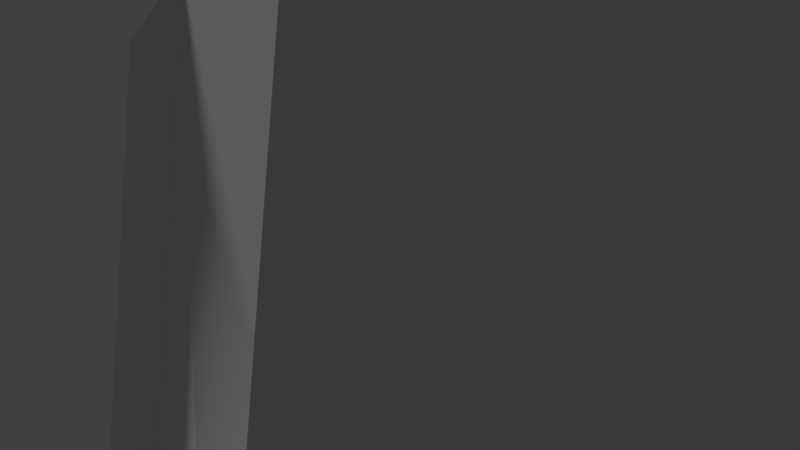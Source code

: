 # Source: Barn.blend  (saved by Blender 2.79.0; exported with 4.5.12 LTS)
import bpy
from mathutils import Matrix  # noqa: F401  (used for matrix-valued properties, if any)

bpy.ops.wm.read_factory_settings(use_empty=True)
scene = bpy.context.scene
scene.name = 'Scene'

# ---- collections
col_collection_1 = bpy.data.collections.new('Collection 1'); scene.collection.children.link(col_collection_1)

# ---- world
world_world = bpy.data.worlds.new('World'); scene.world = world_world
world_world.color = (0.05088, 0.05088, 0.05088)
world_world.use_sun_shadow = False
world_world.sun_shadow_jitter_overblur = 0.0
world_world.cycles.sampling_method = 'MANUAL'

# ---- cameras
cam_camera_001 = bpy.data.cameras.new('Camera.001')
cam_camera_001.clip_end = 100.0
cam_camera_001.lens = 35.0
cam_camera_001.sensor_width = 32.0
cam_camera_001.sensor_height = 18.0
cam_camera_001.display_size = 2.0
cam_camera_001.dof.focus_distance = 0.0
cam_camera_001.dof.aperture_fstop = 128.0
cam_camera_001.dof.aperture_blades = 6

# ---- meshes
me_plane_001 = bpy.data.meshes.new('Plane.001')
me_plane_001.from_pydata([(-1.0, -1.0, 0.0), (1.0, -1.0, 0.0), (-1.0, 1.0, 0.0), (1.0, 1.0, 0.0), (-1.847, 1.167, 5.592), (-1.585, -1.447, 4.973), (1.101, -1.441, 4.973), (0.8392, 1.173, 5.592), (0.8617, 2.911, -0.01263), (-0.8471, 2.912, -0.01281), (0.6572, 3.534, 4.8), (-1.638, 3.531, 4.801), (1.05, -0.9816, 4.631), (0.8821, 0.691, 4.996), (0.9882, 0.6669, 0.4091), (0.9903, -0.5916, 0.3366), (-0.1046, -0.949, 4.646), (-0.2752, 0.7294, 4.983), (0.2315, 0.6298, 0.3977), (0.2177, -0.6297, 0.3458), (0.8258, 1.561, 4.932), (0.7032, 3.104, 4.532), (0.8732, 2.617, 0.3548), (0.9609, 1.396, 0.3905), (-0.3012, 1.559, 4.931), (-0.4238, 3.102, 4.531), (-0.2537, 2.615, 0.3541), (-0.1661, 1.394, 0.3898)], [], [(0, 2, 3, 1), (5, 6, 7, 4), (1, 3, 7, 13, 14, 15, 12, 6), (2, 0, 5, 4), (7, 3, 23, 20, 21, 10), (0, 1, 6, 5), (8, 9, 11, 10), (2, 4, 11, 9), (4, 7, 10, 11), (3, 2, 9, 8), (16, 19, 18, 17), (6, 12, 13, 7), (14, 13, 17, 18), (15, 14, 18, 19), (13, 12, 16, 17), (12, 15, 19, 16), (26, 25, 24, 27), (10, 21, 22, 23, 3, 8), (20, 23, 27, 24), (22, 21, 25, 26), (23, 22, 26, 27), (21, 20, 24, 25)])
_uv = me_plane_001.uv_layers.new(name='UVMap')
_uv.uv.foreach_set('vector', [0.05891, 0.5255, 0.08228, 0.5255, 0.08228, 0.5489, 0.05891, 0.5489, 0.05426, 0.5255, 0.07763, 0.5255, 0.07763, 0.5489, 0.05426, 0.5489, 0.02254, 0.507, 0.0308, 0.5036, 0.03422, 0.4953, 0.0308, 0.4871, 0.02254, 0.4837, 0.01428, 0.4871, 0.01086, 0.4953, 0.01428, 0.5036, 0.05891, 0.5255, 0.08228, 0.5255, 0.08228, 0.5489, 0.05891, 0.5489, 0.02254, 0.507, 0.03266, 0.5012, 0.03266, 0.4895, 0.02254, 0.4837, 0.01242, 0.4895, 0.01242, 0.5012, 0.05426, 0.5255, 0.07763, 0.5255, 0.07763, 0.5489, 0.05426, 0.5489, 0.05426, 0.5255, 0.07763, 0.5255, 0.07763, 0.5489, 0.05426, 0.5489, 0.05891, 0.5255, 0.08228, 0.5255, 0.08228, 0.5489, 0.05891, 0.5489, 0.05426, 0.5255, 0.07763, 0.5255, 0.07763, 0.5489, 0.05426, 0.5489, 0.05891, 0.5255, 0.08228, 0.5255, 0.08228, 0.5489, 0.05891, 0.5489, 0.05891, 0.5255, 0.08228, 0.5255, 0.08228, 0.5489, 0.05891, 0.5489, 0.01086, 0.4837, 0.03422, 0.4837, 0.03422, 0.507, 0.01086, 0.507, 0.05891, 0.5255, 0.08228, 0.5255, 0.08228, 0.5489, 0.05891, 0.5489, 0.05891, 0.5255, 0.08228, 0.5255, 0.08228, 0.5489, 0.05891, 0.5489, 0.05891, 0.5255, 0.08228, 0.5255, 0.08228, 0.5489, 0.05891, 0.5489, 0.05891, 0.5255, 0.08228, 0.5255, 0.08228, 0.5489, 0.05891, 0.5489, 0.05891, 0.5255, 0.08228, 0.5255, 0.08228, 0.5489, 0.05891, 0.5489, 0.02254, 0.507, 0.03266, 0.5012, 0.03266, 0.4895, 0.02254, 0.4837, 0.01242, 0.4895, 0.01242, 0.5012, 0.05891, 0.5255, 0.08228, 0.5255, 0.08228, 0.5489, 0.05891, 0.5489, 0.05891, 0.5255, 0.08228, 0.5255, 0.08228, 0.5489, 0.05891, 0.5489, 0.05891, 0.5255, 0.08228, 0.5255, 0.08228, 0.5489, 0.05891, 0.5489, 0.05891, 0.5255, 0.08228, 0.5255, 0.08228, 0.5489, 0.05891, 0.5489])
me_plane_001.use_remesh_preserve_volume = False
me_plane_001.use_remesh_preserve_attributes = False
me_plane_001.use_mirror_vertex_groups = False
me_plane_001.update()
me_plane = bpy.data.meshes.new('Plane')
me_plane.from_pydata([(-0.7973, -1.0, 0.0), (0.8194, -1.0, 0.0), (-0.7973, 1.0, 0.0), (0.8194, 1.0, 0.0), (-0.9638, -1.159, 1.654), (0.8699, -1.082, 1.76), (-1.012, 1.183, 1.869), (0.986, 1.089, 1.746), (0.5514, 1.097, 2.478), (-0.02597, 1.099, 2.657), (-0.6063, 1.143, 2.475), (-1.115, 1.299, 1.814), (-1.062, -1.288, 1.577), (0.4086, -1.2, 2.388), (-0.132, -1.197, 2.531), (-0.6054, -1.154, 2.373), (0.9632, -1.203, 1.694), (1.091, 1.195, 1.679), (0.6115, 1.203, 2.487), (-0.02617, 1.206, 2.685), (-0.6671, 1.255, 2.484), (0.4538, -1.333, 2.388), (-0.1433, -1.33, 2.545), (-0.6661, -1.282, 2.372), (-0.02715, 1.25, 2.808), (-0.6945, 1.301, 2.599), (0.6368, 1.247, 2.602), (1.137, 1.239, 1.76), (1.003, -1.258, 1.777), (-1.161, 1.347, 1.902), (-1.106, -1.346, 1.655), (0.4726, -1.394, 2.499), (-0.1491, -1.391, 2.663), (-0.6935, -1.34, 2.482), (1.199, -1.01, 1.579), (1.305, 0.9688, 1.566), (1.342, 1.005, 1.633), (1.232, -1.056, 1.647), (-1.345, 1.112, 1.676), (-1.301, -1.086, 1.474), (-1.384, 1.153, 1.75), (-1.338, -1.136, 1.541), (0.312, 1.11, 2.368), (-0.2597, 1.125, 2.391), (-0.2606, 1.144, 2.021), (0.3395, 1.116, 2.0), (0.3091, 1.033, 2.366), (-0.2627, 1.048, 2.388), (-0.2635, 1.067, 2.018), (0.3365, 1.038, 1.998), (0.3975, 1.11, 2.131), (-0.335, 1.144, 2.119), (-0.3384, 1.149, 1.979), (0.4042, 1.114, 1.932), (0.3868, 1.103, 2.451), (-0.3266, 1.131, 2.468), (0.3133, 1.135, 2.369), (-0.2585, 1.15, 2.391), (-0.2593, 1.169, 2.021), (0.3408, 1.14, 2.001), (0.3988, 1.135, 2.131), (-0.3338, 1.169, 2.119), (-0.3372, 1.174, 1.98), (0.4055, 1.139, 1.933), (0.3881, 1.128, 2.451), (-0.3253, 1.156, 2.469), (0.8194, 1.0, 0.0), (1.378, 1.105, 0.01142), (1.459, 2.59, 0.0002848), (-0.4921, 3.199, 0.01109), (-1.746, 1.688, 0.03589), (-0.771, 1.022, 0.0002853), (0.7985, 1.022, 0.0002853), (1.34, 1.124, 0.01137), (1.42, 2.566, 0.0005618), (-0.4747, 3.158, 0.01105), (-1.692, 1.691, 0.03513), (-0.771, 1.022, 0.0002853), (0.7985, 1.022, 0.0002853), (1.34, 1.124, 0.01137), (1.42, 2.566, 0.0005618), (-0.4747, 3.158, 0.01105), (-1.692, 1.691, 0.03513), (0.82, 0.9987, 0.1416), (1.378, 1.104, 0.153), (1.46, 2.589, 0.1419), (-0.4914, 3.198, 0.1527), (-1.745, 1.687, 0.1775), (0.7991, 1.021, 0.1419), (1.341, 1.123, 0.153), (-0.7966, 0.9987, 0.1416), (1.42, 2.565, 0.1422), (-0.4741, 3.156, 0.1527), (-1.691, 1.689, 0.1768), (-0.7704, 1.021, 0.1419)], [(3, 66)], [(4, 6, 7, 5), (2, 0, 4, 6), (3, 2, 6, 7), (0, 1, 5, 4), (1, 3, 7, 5), (4, 15, 23, 12), (13, 14, 15, 4, 5), (6, 4, 12, 11), (7, 6, 10, 51, 52, 53, 50, 8), (13, 5, 16, 21), (20, 11, 29, 25), (12, 23, 33, 30), (17, 27, 36, 35), (18, 19, 24, 26), (14, 13, 21, 22), (7, 8, 18, 17), (15, 14, 22, 23), (10, 6, 11, 20), (5, 7, 17, 16), (26, 31, 28, 27), (24, 32, 31, 26), (29, 30, 33, 25), (25, 33, 32, 24), (21, 16, 28, 31), (19, 20, 25, 24), (22, 21, 31, 32), (11, 12, 39, 38), (23, 22, 32, 33), (17, 18, 26, 27), (34, 35, 36, 37), (16, 17, 35, 34), (27, 28, 37, 36), (28, 16, 34, 37), (38, 39, 41, 40), (29, 11, 38, 40), (30, 29, 40, 41), (12, 30, 41, 39), (47, 46, 49, 48), (8, 50, 54, 55, 51, 10, 9), (45, 44, 48, 49), (42, 45, 49, 46), (44, 43, 47, 48), (60, 63, 62, 61, 58, 59), (51, 55, 65, 61), (45, 42, 56, 59), (61, 65, 64, 60, 59, 56, 57, 58), (42, 43, 57, 56), (53, 52, 62, 63), (54, 50, 60, 64), (43, 44, 58, 57), (50, 53, 63, 60), (44, 45, 59, 58), (55, 54, 64, 65), (52, 51, 61, 62), (70, 2, 90, 87), (72, 66, 83, 88), (76, 75, 92, 93), (67, 68, 85, 84), (73, 72, 88, 89), (76, 71, 77, 82), (74, 75, 81, 80), (75, 76, 82, 81), (73, 74, 80, 79), (72, 73, 79, 78), (87, 90, 94, 93), (86, 87, 93, 92), (84, 85, 91, 89), (85, 86, 92, 91), (83, 84, 89, 88), (68, 69, 86, 85), (71, 76, 93, 94), (74, 73, 89, 91), (69, 70, 87, 86), (2, 71, 94, 90), (66, 67, 84, 83), (75, 74, 91, 92)])
_uv = me_plane.uv_layers.new(name='UVMap')
_uv.uv.foreach_set('vector', [0.05677, 0.5427, 0.0638, 0.5422, 0.0638, 0.5482, 0.05729, 0.5482, 0.06567, 0.5349, 0.06391, 0.5349, 0.05907, 0.5292, 0.07077, 0.5308, 0.02045, 0.5441, 0.02071, 0.5426, 0.02582, 0.5385, 0.02582, 0.5491, 0.06391, 0.5349, 0.06411, 0.536, 0.05677, 0.5422, 0.05907, 0.5292, 0.06411, 0.536, 0.06541, 0.5363, 0.07077, 0.5414, 0.05677, 0.5422, 0.07965, 0.5424, 0.07701, 0.5411, 0.07714, 0.541, 0.08014, 0.5421, 0.07336, 0.5417, 0.07528, 0.5415, 0.07701, 0.5411, 0.07965, 0.5424, 0.07124, 0.5429, 0.07338, 0.4892, 0.07227, 0.5024, 0.07276, 0.5021, 0.07414, 0.4892, 0.07124, 0.5314, 0.08076, 0.5292, 0.07814, 0.5312, 0.07678, 0.5313, 0.07662, 0.5315, 0.07465, 0.5311, 0.07458, 0.5311, 0.07464, 0.5322, 0.07336, 0.5417, 0.07124, 0.5429, 0.07081, 0.5423, 0.07313, 0.5419, 0.02303, 0.485, 0.02615, 0.4831, 0.02622, 0.4832, 0.02294, 0.4851, 0.02477, 0.4959, 0.02178, 0.4948, 0.02162, 0.4947, 0.02461, 0.4955, 0.01563, 0.4856, 0.01593, 0.486, 0.01567, 0.4867, 0.01579, 0.4868, 0.01899, 0.4862, 0.0209, 0.486, 0.02088, 0.4861, 0.019, 0.4864, 0.07528, 0.5415, 0.07336, 0.5417, 0.07313, 0.5419, 0.07526, 0.5413, 0.06385, 0.4914, 0.06726, 0.4922, 0.06698, 0.4924, 0.06361, 0.4918, 0.07701, 0.5411, 0.07528, 0.5415, 0.07526, 0.5413, 0.07714, 0.541, 0.07076, 0.4912, 0.07338, 0.4892, 0.07414, 0.4892, 0.07101, 0.4912, 0.06385, 0.5029, 0.06385, 0.4914, 0.06361, 0.4918, 0.06343, 0.5024, 0.07437, 0.5326, 0.07306, 0.5422, 0.0709, 0.5418, 0.0713, 0.5322, 0.02888, 0.5353, 0.02786, 0.5443, 0.02569, 0.5453, 0.027, 0.5356, 0.08159, 0.5294, 0.07998, 0.5416, 0.07699, 0.5408, 0.0783, 0.5312, 0.03093, 0.5343, 0.02962, 0.5439, 0.02786, 0.5443, 0.02888, 0.5353, 0.01777, 0.4958, 0.01545, 0.4962, 0.01554, 0.4957, 0.01769, 0.4961, 0.0209, 0.486, 0.02303, 0.485, 0.02294, 0.4851, 0.02088, 0.4861, 0.01989, 0.4952, 0.01777, 0.4958, 0.01769, 0.4961, 0.01987, 0.4951, 0.07414, 0.4892, 0.07276, 0.5021, 0.07271, 0.5009, 0.07391, 0.4903, 0.02178, 0.4948, 0.01989, 0.4952, 0.01987, 0.4951, 0.02162, 0.4947, 0.01563, 0.4856, 0.01899, 0.4862, 0.019, 0.4864, 0.01593, 0.486, 0.01557, 0.4951, 0.01579, 0.4868, 0.01567, 0.4867, 0.01541, 0.4951, 0.06343, 0.5024, 0.06361, 0.4918, 0.06378, 0.4929, 0.06355, 0.5012, 0.02147, 0.5322, 0.02107, 0.5418, 0.02095, 0.5412, 0.02121, 0.5329, 0.01554, 0.4957, 0.01545, 0.4962, 0.01557, 0.4951, 0.01541, 0.4951, 0.02593, 0.4841, 0.02473, 0.4947, 0.02491, 0.4948, 0.02616, 0.4841, 0.02622, 0.4832, 0.02615, 0.4831, 0.02593, 0.4841, 0.02616, 0.4841, 0.03015, 0.5416, 0.03175, 0.5294, 0.0317, 0.5302, 0.03045, 0.5409, 0.02477, 0.4959, 0.02461, 0.4955, 0.02491, 0.4948, 0.02473, 0.4947, 0.1138, 0.4963, 0.1126, 0.4964, 0.1124, 0.4957, 0.1137, 0.4958, 0.07464, 0.5322, 0.07458, 0.5311, 0.07503, 0.5319, 0.07724, 0.5316, 0.07678, 0.5313, 0.07814, 0.5312, 0.07627, 0.532, 0.1076, 0.4985, 0.109, 0.4986, 0.109, 0.4986, 0.1077, 0.4986, 0.1078, 0.4992, 0.1076, 0.4985, 0.1077, 0.4986, 0.1079, 0.4992, 0.109, 0.4986, 0.1092, 0.4991, 0.1091, 0.4991, 0.109, 0.4986, 0.02551, 0.498, 0.0255, 0.4978, 0.02743, 0.4982, 0.02748, 0.4981, 0.02732, 0.4981, 0.02569, 0.4978, 0.07678, 0.5313, 0.07724, 0.5316, 0.07711, 0.5317, 0.0767, 0.5313, 0.07503, 0.5311, 0.07524, 0.5318, 0.07518, 0.5317, 0.0749, 0.5311, 0.02748, 0.4981, 0.02789, 0.4984, 0.02583, 0.4987, 0.02551, 0.498, 0.02569, 0.4978, 0.02597, 0.4985, 0.02758, 0.4984, 0.02732, 0.4981, 0.07524, 0.5318, 0.07667, 0.5317, 0.0768, 0.5317, 0.07518, 0.5317, 0.07465, 0.5311, 0.07662, 0.5315, 0.07664, 0.5314, 0.07471, 0.531, 0.07503, 0.5319, 0.07458, 0.5311, 0.07473, 0.5312, 0.07505, 0.5319, 0.07667, 0.5317, 0.07649, 0.5312, 0.07653, 0.5313, 0.0768, 0.5317, 0.07458, 0.5311, 0.07465, 0.5311, 0.07471, 0.531, 0.07473, 0.5312, 0.07649, 0.5312, 0.07503, 0.5311, 0.0749, 0.5311, 0.07653, 0.5313, 0.07724, 0.5316, 0.07503, 0.5319, 0.07505, 0.5319, 0.07711, 0.5317, 0.07662, 0.5315, 0.07678, 0.5313, 0.0767, 0.5313, 0.07664, 0.5314, 0.01286, 0.4977, 0.008589, 0.4924, 0.009242, 0.4919, 0.01333, 0.497, 0.0, 0.0, 0.0, 0.0, 0.0, 0.0, 0.0, 0.0, 0.01384, 0.4962, 0.02202, 0.4986, 0.02196, 0.4992, 0.01342, 0.4968, 0.03766, 0.4952, 0.03131, 0.4991, 0.03109, 0.4983, 0.03705, 0.4946, 0.03646, 0.4939, 0.03818, 0.4912, 0.0388, 0.4917, 0.03698, 0.4944, 0.01384, 0.4962, 0.009911, 0.4913, 0.009996, 0.4912, 0.01391, 0.4961, 0.03077, 0.4975, 0.02202, 0.4986, 0.02203, 0.4984, 0.03073, 0.4974, 0.02202, 0.4986, 0.01384, 0.4962, 0.01391, 0.4961, 0.02203, 0.4984, 0.03646, 0.4939, 0.03077, 0.4975, 0.03073, 0.4974, 0.03641, 0.4939, 0.03818, 0.4912, 0.03646, 0.4939, 0.03641, 0.4939, 0.03813, 0.4912, 0.01333, 0.497, 0.009242, 0.4919, 0.009336, 0.4917, 0.01342, 0.4968, 0.02193, 0.4993, 0.01333, 0.497, 0.01342, 0.4968, 0.02196, 0.4992, 0.03705, 0.4946, 0.03109, 0.4983, 0.031, 0.4981, 0.03698, 0.4944, 0.03109, 0.4983, 0.02193, 0.4993, 0.02196, 0.4992, 0.031, 0.4981, 0.03886, 0.4918, 0.03705, 0.4946, 0.03698, 0.4944, 0.0388, 0.4917, 0.03131, 0.4991, 0.02188, 0.5, 0.02193, 0.4993, 0.03109, 0.4983, 0.009911, 0.4913, 0.01384, 0.4962, 0.01342, 0.4968, 0.009336, 0.4917, 0.03077, 0.4975, 0.03646, 0.4939, 0.03698, 0.4944, 0.031, 0.4981, 0.02188, 0.5, 0.01286, 0.4977, 0.01333, 0.497, 0.02193, 0.4993, 0.0, 0.0, 0.0, 0.0, 0.0, 0.0, 0.0, 0.0, 0.03959, 0.4923, 0.03766, 0.4952, 0.03705, 0.4946, 0.03886, 0.4918, 0.02202, 0.4986, 0.03077, 0.4975, 0.031, 0.4981, 0.02196, 0.4992])
me_plane.use_remesh_preserve_volume = False
me_plane.use_remesh_preserve_attributes = False
me_plane.use_mirror_vertex_groups = False
me_plane.update()
me_icosphere = bpy.data.meshes.new('Icosphere')
me_icosphere.from_pydata([(-0.783, -0.3397, 1.236), (0.05396, -0.4726, 1.44), (0.9082, 0.4601, 0.003801), (0.8176, -0.6945, 0.003977), (-0.6703, -0.7741, 0.002515), (-1.429, 0.4002, 0.0071), (0.0, 1.323, 0.0), (0.4191, -1.017, 0.5448), (-0.08972, -1.011, 0.0067), (0.875, 0.1094, 1.21), (-0.006751, 1.172, 1.081)], [], [(0, 8, 1), (5, 0, 10), (9, 10, 1), (10, 0, 1), (8, 7, 1), (1, 7, 9), (2, 10, 9), (6, 5, 10), (5, 4, 0), (4, 8, 0), (3, 9, 7), (2, 6, 10), (8, 3, 7), (3, 2, 9)])
_uv = me_icosphere.uv_layers.new(name='UVMap')
_uv.uv.foreach_set('vector', [0.2576, 0.5407, 0.2491, 0.5432, 0.2562, 0.5386, 0.2648, 0.5462, 0.2576, 0.5407, 0.2602, 0.5367, 0.2564, 0.5358, 0.2602, 0.5367, 0.2562, 0.5386, 0.2602, 0.5367, 0.2576, 0.5407, 0.2562, 0.5386, 0.2491, 0.5432, 0.252, 0.5384, 0.2562, 0.5386, 0.2562, 0.5386, 0.252, 0.5384, 0.2564, 0.5358, 0.257, 0.5282, 0.2602, 0.5367, 0.2564, 0.5358, 0.2656, 0.5336, 0.2648, 0.5462, 0.2602, 0.5367, 0.2648, 0.5462, 0.253, 0.5462, 0.2576, 0.5407, 0.253, 0.5462, 0.2491, 0.5432, 0.2576, 0.5407, 0.2482, 0.5341, 0.2564, 0.5358, 0.252, 0.5384, 0.257, 0.5282, 0.2656, 0.5336, 0.2602, 0.5367, 0.2491, 0.5432, 0.2482, 0.5341, 0.252, 0.5384, 0.2482, 0.5341, 0.257, 0.5282, 0.2564, 0.5358])
me_icosphere.use_remesh_preserve_volume = False
me_icosphere.use_remesh_preserve_attributes = False
me_icosphere.use_mirror_vertex_groups = False
me_icosphere.update()
me_icosphere_001 = bpy.data.meshes.new('Icosphere.001')
me_icosphere_001.from_pydata([(-0.783, -0.3397, 1.236), (0.05396, -0.4726, 1.44), (0.9082, 0.4601, 0.003801), (0.8176, -0.6945, 0.003977), (-0.6703, -0.7741, 0.002515), (-1.429, 0.4002, 0.0071), (0.0, 1.323, 0.0), (0.4191, -1.017, 0.5448), (-0.08972, -1.011, 0.0067), (0.875, 0.1094, 1.21), (-0.006751, 1.172, 1.081)], [], [(0, 8, 1), (5, 0, 10), (9, 10, 1), (10, 0, 1), (8, 7, 1), (1, 7, 9), (2, 10, 9), (6, 5, 10), (5, 4, 0), (4, 8, 0), (3, 9, 7), (2, 6, 10), (8, 3, 7), (3, 2, 9)])
_uv = me_icosphere_001.uv_layers.new(name='UVMap')
_uv.uv.foreach_set('vector', [0.2576, 0.5407, 0.2491, 0.5432, 0.2562, 0.5386, 0.2648, 0.5462, 0.2576, 0.5407, 0.2602, 0.5367, 0.2564, 0.5358, 0.2602, 0.5367, 0.2562, 0.5386, 0.2602, 0.5367, 0.2576, 0.5407, 0.2562, 0.5386, 0.2491, 0.5432, 0.252, 0.5384, 0.2562, 0.5386, 0.2562, 0.5386, 0.252, 0.5384, 0.2564, 0.5358, 0.257, 0.5282, 0.2602, 0.5367, 0.2564, 0.5358, 0.2656, 0.5336, 0.2648, 0.5462, 0.2602, 0.5367, 0.2648, 0.5462, 0.253, 0.5462, 0.2576, 0.5407, 0.253, 0.5462, 0.2491, 0.5432, 0.2576, 0.5407, 0.2482, 0.5341, 0.2564, 0.5358, 0.252, 0.5384, 0.257, 0.5282, 0.2656, 0.5336, 0.2602, 0.5367, 0.2491, 0.5432, 0.2482, 0.5341, 0.252, 0.5384, 0.2482, 0.5341, 0.257, 0.5282, 0.2564, 0.5358])
me_icosphere_001.use_remesh_preserve_volume = False
me_icosphere_001.use_remesh_preserve_attributes = False
me_icosphere_001.use_mirror_vertex_groups = False
me_icosphere_001.update()
me_icosphere_002 = bpy.data.meshes.new('Icosphere.002')
me_icosphere_002.from_pydata([(-0.783, -0.3397, 1.236), (0.05396, -0.4726, 1.44), (0.9082, 0.4601, 0.003801), (0.8176, -0.6945, 0.003977), (-0.6703, -0.7741, 0.002515), (-1.429, 0.4002, 0.0071), (0.0, 1.323, 0.0), (0.4191, -1.017, 0.5448), (-0.08972, -1.011, 0.0067), (0.875, 0.1094, 1.21), (-0.006751, 1.172, 1.081)], [], [(0, 8, 1), (5, 0, 10), (9, 10, 1), (10, 0, 1), (8, 7, 1), (1, 7, 9), (2, 10, 9), (6, 5, 10), (5, 4, 0), (4, 8, 0), (3, 9, 7), (2, 6, 10), (8, 3, 7), (3, 2, 9)])
_uv = me_icosphere_002.uv_layers.new(name='UVMap')
_uv.uv.foreach_set('vector', [0.2576, 0.5407, 0.2491, 0.5432, 0.2562, 0.5386, 0.2648, 0.5462, 0.2576, 0.5407, 0.2602, 0.5367, 0.2564, 0.5358, 0.2602, 0.5367, 0.2562, 0.5386, 0.2602, 0.5367, 0.2576, 0.5407, 0.2562, 0.5386, 0.2491, 0.5432, 0.252, 0.5384, 0.2562, 0.5386, 0.2562, 0.5386, 0.252, 0.5384, 0.2564, 0.5358, 0.257, 0.5282, 0.2602, 0.5367, 0.2564, 0.5358, 0.2656, 0.5336, 0.2648, 0.5462, 0.2602, 0.5367, 0.2648, 0.5462, 0.253, 0.5462, 0.2576, 0.5407, 0.253, 0.5462, 0.2491, 0.5432, 0.2576, 0.5407, 0.2482, 0.5341, 0.2564, 0.5358, 0.252, 0.5384, 0.257, 0.5282, 0.2656, 0.5336, 0.2602, 0.5367, 0.2491, 0.5432, 0.2482, 0.5341, 0.252, 0.5384, 0.2482, 0.5341, 0.257, 0.5282, 0.2564, 0.5358])
me_icosphere_002.use_remesh_preserve_volume = False
me_icosphere_002.use_remesh_preserve_attributes = False
me_icosphere_002.use_mirror_vertex_groups = False
me_icosphere_002.update()

# ---- objects
ob_barn = bpy.data.objects.new('Barn', None)
ob_plane_001 = bpy.data.objects.new('Plane.001', me_plane_001)
ob_plane = bpy.data.objects.new('Plane', me_plane)
ob_icosphere = bpy.data.objects.new('Icosphere', me_icosphere)
ob_icosphere_001 = bpy.data.objects.new('Icosphere.001', me_icosphere_001)
ob_icosphere_002 = bpy.data.objects.new('Icosphere.002', me_icosphere_002)
ob_camera = bpy.data.objects.new('Camera', cam_camera_001)

# ---- transforms, parenting, visibility, modifiers, constraints
ob_barn.location = (0.0, 0.0, 0.0)
ob_barn.delta_rotation_euler = (-1.571, 0.0, 0.0)
ob_barn.empty_image_offset = (0.0, 0.0)
ob_barn.lineart.crease_threshold = 0.0
ob_plane_001.parent = ob_barn
ob_plane_001.location = (0.5637, 2.445, 0.06824)
ob_plane_001.rotation_euler = (-0.01011, 0.1097, 1.547)
ob_plane_001.scale = (0.07799, 0.5486, 0.5486)
ob_plane_001.lineart.crease_threshold = 0.0
ob_plane.parent = ob_barn
ob_plane.location = (0.0, 0.0, 0.0)
ob_plane.scale = (2.447, 2.447, 2.447)
ob_plane.lineart.crease_threshold = 0.0
ob_icosphere.parent = ob_barn
ob_icosphere.location = (-3.827, 4.099, 0.07184)
ob_icosphere.scale = (0.5236, 0.5236, 0.5236)
ob_icosphere.lineart.crease_threshold = 0.0
ob_icosphere_001.parent = ob_barn
ob_icosphere_001.location = (-2.455, 3.914, 0.07184)
ob_icosphere_001.rotation_euler = (0.0, -0.0, -2.174)
ob_icosphere_001.scale = (0.888, 0.888, 0.888)
ob_icosphere_001.lineart.crease_threshold = 0.0
ob_icosphere_002.parent = ob_barn
ob_icosphere_002.location = (2.917, 5.972, 0.07184)
ob_icosphere_002.rotation_euler = (0.0, 0.0, -3.051)
ob_icosphere_002.scale = (0.4899, 0.4899, 0.4899)
ob_icosphere_002.lineart.crease_threshold = 0.0
ob_camera.location = (0.0115, 11.13, 1.028)
ob_camera.rotation_euler = (-1.571, 3.142, 0.1011)
ob_camera.lineart.crease_threshold = 0.0

# ---- collection membership
col_collection_1.objects.link(ob_barn)
col_collection_1.objects.link(ob_plane_001)
col_collection_1.objects.link(ob_plane)
col_collection_1.objects.link(ob_icosphere)
col_collection_1.objects.link(ob_icosphere_001)
col_collection_1.objects.link(ob_icosphere_002)
col_collection_1.objects.link(ob_camera)

# ---- scene / render settings (as saved in the file)
scene.camera = ob_camera
scene.frame_start = 1; scene.frame_end = 250; scene.frame_set(35)
scene.render.engine = 'BLENDER_EEVEE_NEXT'
scene.render.resolution_percentage = 50
scene.render.dither_intensity = 0.0
scene.cycles.use_denoising = False
scene.cycles.samples = 128
scene.cycles.sampling_pattern = 'TABULATED_SOBOL'
scene.cycles.light_sampling_threshold = 0.0
scene.cycles.use_adaptive_sampling = False
scene.cycles.use_light_tree = False
scene.cycles.blur_glossy = 0.0
scene.cycles.sample_clamp_indirect = 0.0
scene.view_settings.view_transform = 'Standard'
bpy.context.view_layer.update()

# ---- added for rendering (the .blend has no usable light): sun
light_auto_sun = bpy.data.lights.new('AutoSun', 'SUN')
light_auto_sun.energy = 3.0
light_auto_sun.angle = 0.0523599
ob_auto_sun = bpy.data.objects.new('AutoSun', light_auto_sun)
scene.collection.objects.link(ob_auto_sun)
ob_auto_sun.rotation_euler = (0.872665, 0.174533, 0.523599)
bpy.context.view_layer.update()
